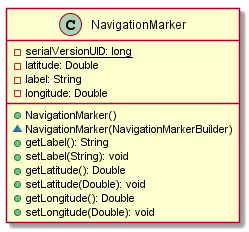

The diagram above was rendered by PlantUML. Its source (embedded in the PNG):
@startuml

    class NavigationMarker {
        {static} -serialVersionUID: long
        -latitude: Double
        -label: String
        -longitude: Double
        +NavigationMarker()
        ~NavigationMarker(NavigationMarkerBuilder)
        +getLabel(): String
        +setLabel(String): void
        +getLatitude(): Double
        +setLatitude(Double): void
        +getLongitude(): Double
        +setLongitude(Double): void
    }

@enduml